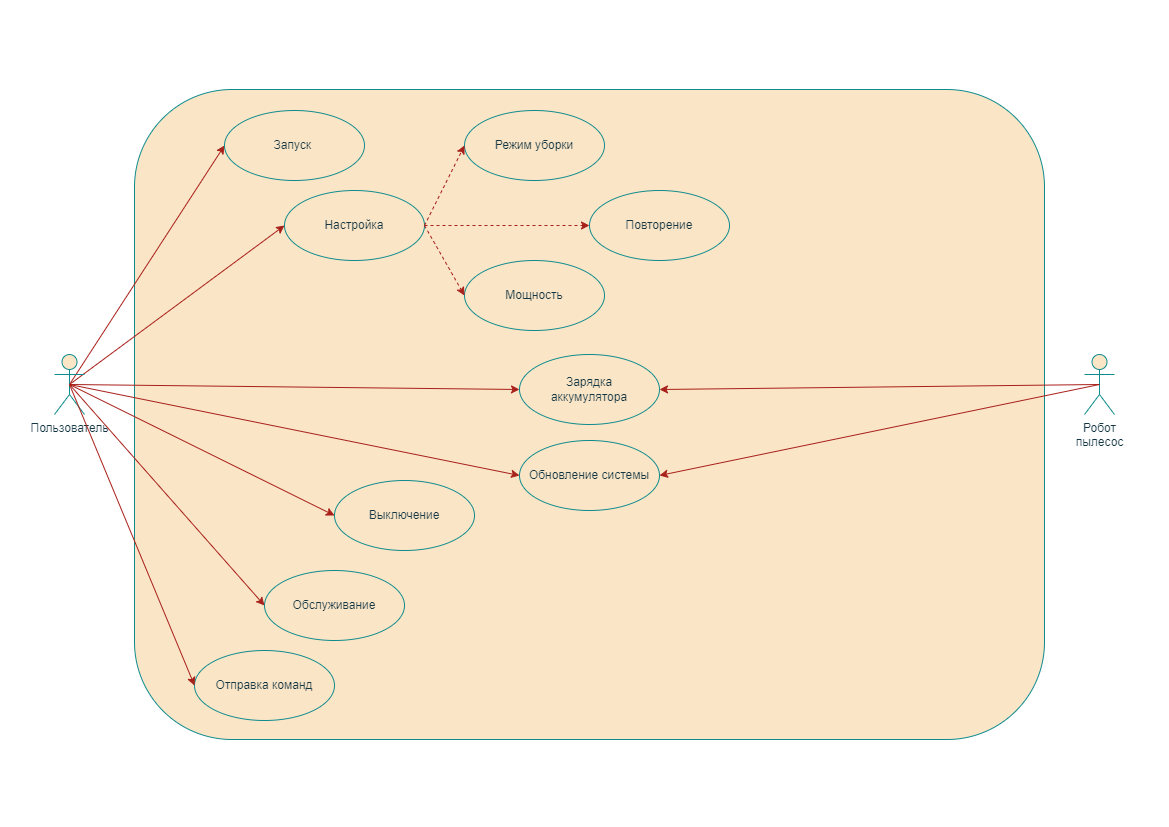

The diagram above was exported from draw.io. Its source (the exported page's mxGraphModel, read from the mxfile embedded in the PNG):
<mxGraphModel dx="1670" dy="905" grid="1" gridSize="10" guides="1" tooltips="1" connect="1" arrows="1" fold="1" page="1" pageScale="1" pageWidth="1169" pageHeight="827" math="0" shadow="0">
  <root>
    <mxCell id="0" />
    <mxCell id="1" parent="0" />
    <mxCell id="jnpmbB9X9IUk2rGawMzD-1" value="" style="html=1;whiteSpace=wrap;rounded=1;labelBackgroundColor=none;fillColor=#FAE5C7;strokeColor=#0F8B8D;fontColor=#143642;" vertex="1" parent="1">
      <mxGeometry x="134" y="89" width="910" height="650" as="geometry" />
    </mxCell>
    <mxCell id="jnpmbB9X9IUk2rGawMzD-15" style="rounded=1;orthogonalLoop=1;jettySize=auto;html=1;entryX=0;entryY=0.5;entryDx=0;entryDy=0;exitX=0.5;exitY=0.5;exitDx=0;exitDy=0;exitPerimeter=0;labelBackgroundColor=none;strokeColor=#A8201A;fontColor=default;" edge="1" parent="1" source="jnpmbB9X9IUk2rGawMzD-2" target="jnpmbB9X9IUk2rGawMzD-7">
      <mxGeometry relative="1" as="geometry" />
    </mxCell>
    <mxCell id="jnpmbB9X9IUk2rGawMzD-16" style="rounded=1;orthogonalLoop=1;jettySize=auto;html=1;entryX=0;entryY=0.5;entryDx=0;entryDy=0;exitX=0.5;exitY=0.5;exitDx=0;exitDy=0;exitPerimeter=0;labelBackgroundColor=none;strokeColor=#A8201A;fontColor=default;" edge="1" parent="1" source="jnpmbB9X9IUk2rGawMzD-2" target="jnpmbB9X9IUk2rGawMzD-8">
      <mxGeometry relative="1" as="geometry" />
    </mxCell>
    <mxCell id="jnpmbB9X9IUk2rGawMzD-2" value="Пользователь" style="shape=umlActor;verticalLabelPosition=bottom;verticalAlign=top;html=1;rounded=1;labelBackgroundColor=none;fillColor=#FAE5C7;strokeColor=#0F8B8D;fontColor=#143642;" vertex="1" parent="1">
      <mxGeometry x="54" y="354" width="30" height="60" as="geometry" />
    </mxCell>
    <mxCell id="jnpmbB9X9IUk2rGawMzD-14" style="rounded=1;orthogonalLoop=1;jettySize=auto;html=1;entryX=1;entryY=0.5;entryDx=0;entryDy=0;exitX=0.5;exitY=0.5;exitDx=0;exitDy=0;exitPerimeter=0;labelBackgroundColor=none;strokeColor=#A8201A;fontColor=default;" edge="1" parent="1" source="jnpmbB9X9IUk2rGawMzD-3" target="jnpmbB9X9IUk2rGawMzD-12">
      <mxGeometry relative="1" as="geometry" />
    </mxCell>
    <mxCell id="jnpmbB9X9IUk2rGawMzD-3" value="Робот&lt;br&gt;пылесос" style="shape=umlActor;verticalLabelPosition=bottom;verticalAlign=top;html=1;rounded=1;labelBackgroundColor=none;fillColor=#FAE5C7;strokeColor=#0F8B8D;fontColor=#143642;" vertex="1" parent="1">
      <mxGeometry x="1084" y="354" width="30" height="60" as="geometry" />
    </mxCell>
    <mxCell id="jnpmbB9X9IUk2rGawMzD-7" value="Запуск&amp;nbsp;" style="ellipse;whiteSpace=wrap;html=1;rounded=1;labelBackgroundColor=none;fillColor=#FAE5C7;strokeColor=#0F8B8D;fontColor=#143642;" vertex="1" parent="1">
      <mxGeometry x="224" y="110" width="140" height="70" as="geometry" />
    </mxCell>
    <mxCell id="jnpmbB9X9IUk2rGawMzD-8" value="Настройка" style="ellipse;whiteSpace=wrap;html=1;rounded=1;labelBackgroundColor=none;fillColor=#FAE5C7;strokeColor=#0F8B8D;fontColor=#143642;" vertex="1" parent="1">
      <mxGeometry x="284" y="190" width="140" height="70" as="geometry" />
    </mxCell>
    <mxCell id="jnpmbB9X9IUk2rGawMzD-10" value="Выключение" style="ellipse;whiteSpace=wrap;html=1;rounded=1;labelBackgroundColor=none;fillColor=#FAE5C7;strokeColor=#0F8B8D;fontColor=#143642;" vertex="1" parent="1">
      <mxGeometry x="334" y="480" width="140" height="70" as="geometry" />
    </mxCell>
    <mxCell id="jnpmbB9X9IUk2rGawMzD-11" value="Обслуживание" style="ellipse;whiteSpace=wrap;html=1;rounded=1;labelBackgroundColor=none;fillColor=#FAE5C7;strokeColor=#0F8B8D;fontColor=#143642;" vertex="1" parent="1">
      <mxGeometry x="264" y="570" width="140" height="70" as="geometry" />
    </mxCell>
    <mxCell id="jnpmbB9X9IUk2rGawMzD-12" value="Обновление системы" style="ellipse;whiteSpace=wrap;html=1;rounded=1;labelBackgroundColor=none;fillColor=#FAE5C7;strokeColor=#0F8B8D;fontColor=#143642;" vertex="1" parent="1">
      <mxGeometry x="519" y="440" width="140" height="70" as="geometry" />
    </mxCell>
    <mxCell id="jnpmbB9X9IUk2rGawMzD-13" value="Отправка команд" style="ellipse;whiteSpace=wrap;html=1;rounded=1;labelBackgroundColor=none;fillColor=#FAE5C7;strokeColor=#0F8B8D;fontColor=#143642;" vertex="1" parent="1">
      <mxGeometry x="194" y="650" width="140" height="70" as="geometry" />
    </mxCell>
    <mxCell id="jnpmbB9X9IUk2rGawMzD-17" style="rounded=1;orthogonalLoop=1;jettySize=auto;html=1;entryX=0;entryY=0.5;entryDx=0;entryDy=0;exitX=0.5;exitY=0.5;exitDx=0;exitDy=0;exitPerimeter=0;labelBackgroundColor=none;strokeColor=#A8201A;fontColor=default;" edge="1" parent="1" source="jnpmbB9X9IUk2rGawMzD-2" target="jnpmbB9X9IUk2rGawMzD-10">
      <mxGeometry relative="1" as="geometry">
        <mxPoint x="79" y="394" as="sourcePoint" />
        <mxPoint x="274" y="275" as="targetPoint" />
      </mxGeometry>
    </mxCell>
    <mxCell id="jnpmbB9X9IUk2rGawMzD-18" style="rounded=1;orthogonalLoop=1;jettySize=auto;html=1;entryX=0;entryY=0.5;entryDx=0;entryDy=0;exitX=0.5;exitY=0.5;exitDx=0;exitDy=0;exitPerimeter=0;labelBackgroundColor=none;strokeColor=#A8201A;fontColor=default;" edge="1" parent="1" source="jnpmbB9X9IUk2rGawMzD-2" target="jnpmbB9X9IUk2rGawMzD-11">
      <mxGeometry relative="1" as="geometry">
        <mxPoint x="79" y="394" as="sourcePoint" />
        <mxPoint x="264" y="375" as="targetPoint" />
      </mxGeometry>
    </mxCell>
    <mxCell id="jnpmbB9X9IUk2rGawMzD-19" style="rounded=1;orthogonalLoop=1;jettySize=auto;html=1;entryX=0;entryY=0.5;entryDx=0;entryDy=0;exitX=0.5;exitY=0.5;exitDx=0;exitDy=0;exitPerimeter=0;labelBackgroundColor=none;strokeColor=#A8201A;fontColor=default;" edge="1" parent="1" source="jnpmbB9X9IUk2rGawMzD-2" target="jnpmbB9X9IUk2rGawMzD-13">
      <mxGeometry relative="1" as="geometry">
        <mxPoint x="79" y="394" as="sourcePoint" />
        <mxPoint x="254" y="475" as="targetPoint" />
      </mxGeometry>
    </mxCell>
    <mxCell id="jnpmbB9X9IUk2rGawMzD-20" style="rounded=1;orthogonalLoop=1;jettySize=auto;html=1;entryX=0;entryY=0.5;entryDx=0;entryDy=0;exitX=0.5;exitY=0.5;exitDx=0;exitDy=0;exitPerimeter=0;labelBackgroundColor=none;strokeColor=#A8201A;fontColor=default;" edge="1" parent="1" source="jnpmbB9X9IUk2rGawMzD-2" target="jnpmbB9X9IUk2rGawMzD-12">
      <mxGeometry relative="1" as="geometry">
        <mxPoint x="79" y="394" as="sourcePoint" />
        <mxPoint x="274" y="275" as="targetPoint" />
      </mxGeometry>
    </mxCell>
    <mxCell id="jnpmbB9X9IUk2rGawMzD-22" value="Зарядка&lt;br&gt;аккумулятора" style="ellipse;whiteSpace=wrap;html=1;rounded=1;labelBackgroundColor=none;fillColor=#FAE5C7;strokeColor=#0F8B8D;fontColor=#143642;" vertex="1" parent="1">
      <mxGeometry x="519" y="354" width="140" height="70" as="geometry" />
    </mxCell>
    <mxCell id="jnpmbB9X9IUk2rGawMzD-23" style="rounded=1;orthogonalLoop=1;jettySize=auto;html=1;entryX=0;entryY=0.5;entryDx=0;entryDy=0;exitX=0.5;exitY=0.5;exitDx=0;exitDy=0;exitPerimeter=0;labelBackgroundColor=none;strokeColor=#A8201A;fontColor=default;" edge="1" parent="1" source="jnpmbB9X9IUk2rGawMzD-2" target="jnpmbB9X9IUk2rGawMzD-22">
      <mxGeometry relative="1" as="geometry">
        <mxPoint x="79" y="394" as="sourcePoint" />
        <mxPoint x="284" y="275" as="targetPoint" />
      </mxGeometry>
    </mxCell>
    <mxCell id="jnpmbB9X9IUk2rGawMzD-24" style="rounded=1;orthogonalLoop=1;jettySize=auto;html=1;entryX=1;entryY=0.5;entryDx=0;entryDy=0;exitX=0.5;exitY=0.5;exitDx=0;exitDy=0;exitPerimeter=0;labelBackgroundColor=none;strokeColor=#A8201A;fontColor=default;" edge="1" parent="1" source="jnpmbB9X9IUk2rGawMzD-3" target="jnpmbB9X9IUk2rGawMzD-22">
      <mxGeometry relative="1" as="geometry">
        <mxPoint x="1094" y="397" as="sourcePoint" />
        <mxPoint x="804" y="459" as="targetPoint" />
      </mxGeometry>
    </mxCell>
    <mxCell id="jnpmbB9X9IUk2rGawMzD-25" value="Повторение" style="ellipse;whiteSpace=wrap;html=1;rounded=1;labelBackgroundColor=none;fillColor=#FAE5C7;strokeColor=#0F8B8D;fontColor=#143642;" vertex="1" parent="1">
      <mxGeometry x="589" y="190" width="140" height="70" as="geometry" />
    </mxCell>
    <mxCell id="jnpmbB9X9IUk2rGawMzD-26" value="Мощность" style="ellipse;whiteSpace=wrap;html=1;rounded=1;labelBackgroundColor=none;fillColor=#FAE5C7;strokeColor=#0F8B8D;fontColor=#143642;" vertex="1" parent="1">
      <mxGeometry x="464" y="260" width="140" height="70" as="geometry" />
    </mxCell>
    <mxCell id="jnpmbB9X9IUk2rGawMzD-27" value="Режим уборки" style="ellipse;whiteSpace=wrap;html=1;rounded=1;labelBackgroundColor=none;fillColor=#FAE5C7;strokeColor=#0F8B8D;fontColor=#143642;" vertex="1" parent="1">
      <mxGeometry x="464" y="110" width="140" height="70" as="geometry" />
    </mxCell>
    <mxCell id="jnpmbB9X9IUk2rGawMzD-29" style="rounded=1;orthogonalLoop=1;jettySize=auto;html=1;entryX=0;entryY=0.5;entryDx=0;entryDy=0;exitX=1;exitY=0.5;exitDx=0;exitDy=0;dashed=1;labelBackgroundColor=none;strokeColor=#A8201A;fontColor=default;" edge="1" parent="1" source="jnpmbB9X9IUk2rGawMzD-8" target="jnpmbB9X9IUk2rGawMzD-27">
      <mxGeometry relative="1" as="geometry">
        <mxPoint x="79" y="394" as="sourcePoint" />
        <mxPoint x="234" y="515" as="targetPoint" />
      </mxGeometry>
    </mxCell>
    <mxCell id="jnpmbB9X9IUk2rGawMzD-30" style="rounded=1;orthogonalLoop=1;jettySize=auto;html=1;entryX=0;entryY=0.5;entryDx=0;entryDy=0;exitX=1;exitY=0.5;exitDx=0;exitDy=0;dashed=1;labelBackgroundColor=none;strokeColor=#A8201A;fontColor=default;" edge="1" parent="1" source="jnpmbB9X9IUk2rGawMzD-8" target="jnpmbB9X9IUk2rGawMzD-25">
      <mxGeometry relative="1" as="geometry">
        <mxPoint x="434" y="235" as="sourcePoint" />
        <mxPoint x="474" y="155" as="targetPoint" />
      </mxGeometry>
    </mxCell>
    <mxCell id="jnpmbB9X9IUk2rGawMzD-31" style="rounded=1;orthogonalLoop=1;jettySize=auto;html=1;entryX=0;entryY=0.5;entryDx=0;entryDy=0;exitX=1;exitY=0.5;exitDx=0;exitDy=0;dashed=1;labelBackgroundColor=none;strokeColor=#A8201A;fontColor=default;" edge="1" parent="1" source="jnpmbB9X9IUk2rGawMzD-8" target="jnpmbB9X9IUk2rGawMzD-26">
      <mxGeometry relative="1" as="geometry">
        <mxPoint x="434" y="235" as="sourcePoint" />
        <mxPoint x="634" y="245" as="targetPoint" />
      </mxGeometry>
    </mxCell>
  </root>
</mxGraphModel>